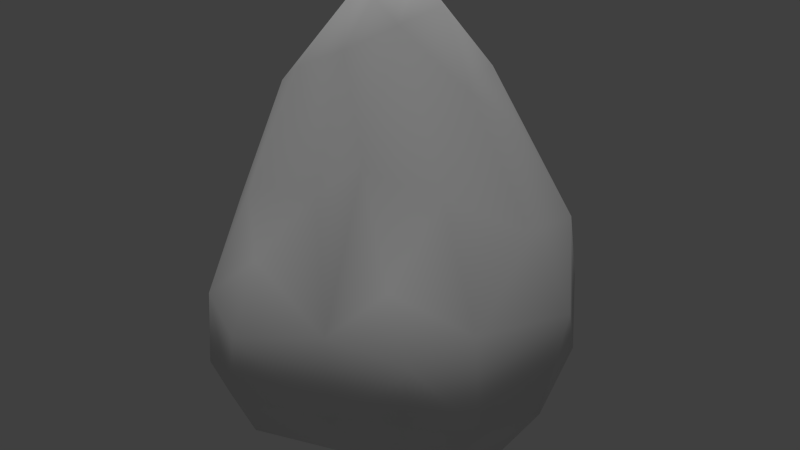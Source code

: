 # Source: ironOre_b.blend  (saved by Blender 2.72.0; exported with 4.5.12 LTS)
import bpy
from mathutils import Matrix  # noqa: F401  (used for matrix-valued properties, if any)

bpy.ops.wm.read_factory_settings(use_empty=True)
scene = bpy.context.scene
scene.name = 'Scene'

# ---- collections
col_collection_1 = bpy.data.collections.new('Collection 1'); scene.collection.children.link(col_collection_1)

# ---- materials (node trees are filled in below, after node groups)
mat_material = bpy.data.materials.new('Material')
mat_material.alpha_threshold = 0.0
mat_material.use_transparent_shadow = False
mat_material.roughness = 0.5
mat_material.line_color = (0.0, 0.0, 0.0, 1.0)

# ---- material node trees

# ---- world
world_world = bpy.data.worlds.new('World'); scene.world = world_world
world_world.color = (0.05088, 0.05088, 0.05088)
world_world.use_sun_shadow = False
world_world.sun_shadow_jitter_overblur = 0.0
world_world.cycles.sampling_method = 'MANUAL'
world_world.cycles.sample_map_resolution = 256

# ---- lights
light_hemi = bpy.data.lights.new('Hemi', 'SUN')
light_hemi.transmission_factor = 0.0
light_hemi.angle = 0.1993
light_hemi.energy = 1.0
light_hemi.shadow_buffer_clip_start = 0.5
light_hemi.shadow_soft_size = 0.1
light_hemi.shadow_cascade_max_distance = 1000.0
light_hemi.cycles.use_multiple_importance_sampling = False

# ---- meshes
me_rockhigh96 = bpy.data.meshes.new('rockhigh96')
me_rockhigh96.from_pydata([(-0.8172, 0.2003, -0.04403), (0.2843, 0.9158, 0.02099), (0.7904, -0.3216, -0.4137), (0.6119, -0.628, 0.02345), (0.3087, 0.4943, -0.733), (-0.2696, -0.007049, 1.531), (-0.7654, -0.5973, -0.2453), (-0.7308, -0.4154, 0.428), (-0.562, 0.1657, 1.267), (-0.4241, 0.8309, 0.1692), (-0.3489, 0.4981, 1.181), (0.2066, 0.4982, 1.117), (0.8181, 0.4644, -0.3039), (0.6808, 0.2069, 0.4433), (0.7555, -0.3328, 0.1284), (0.238, -0.801, -0.3251), (-0.1142, 0.3018, 1.574), (0.7006, 0.005981, -0.7705), (0.2825, -0.366, -0.8467), (-0.4289, -0.4352, -0.7928), (-0.4991, 0.4055, -0.5758), (-0.4143, -0.2595, 1.181), (0.09053, -0.3605, 0.8271), (0.007823, -0.007647, 1.405), (-0.5567, -0.5037, 0.552), (-0.6772, 0.6034, 0.1841), (-0.672, 0.58, -0.1421), (-0.6138, -0.7784, 0.05354), (0.09961, 0.2272, 1.464), (0.6179, 0.7732, -0.06887), (-0.4834, 0.7833, -0.2889), (-0.1393, -0.2457, 1.307), (0.5717, -0.6385, -0.2926), (0.6321, 0.4546, -0.5889), (-0.09408, 0.02376, -0.8687), (-0.7447, -0.2145, -0.5126), (-0.8581, -0.1866, -0.1913), (0.4261, -0.6066, -0.5703), (-0.7872, 0.2799, -0.3247), (-0.5632, -0.8508, -0.3059), (-0.298, 0.3057, 1.535), (0.4802, 0.3737, 0.8498), (0.3367, 0.8224, -0.4073), (0.3365, 0.1359, 1.108), (0.4093, -0.5612, 0.3402), (0.6319, -0.369, -0.6938), (-0.0948, 0.7797, 0.6634), (-0.5915, -0.2058, 1.051), (0.8751, 0.3076, 0.001727), (-0.09153, 0.8675, -0.429), (-0.125, -0.03225, 1.518), (0.4072, -0.1607, 0.6652), (-0.09297, 0.9244, 0.06666), (-0.09827, 0.5384, 1.268), (0.6429, 0.6432, 0.3483), (0.2876, 0.7662, 0.5425), (0.878, 0.07198, -0.4852), (-0.3395, -0.7701, -0.6868), (-0.5688, 0.4629, 0.62), (-0.5789, -0.7034, -0.5619), (-0.3457, -0.9171, -0.3669), (-0.3081, -0.7232, 0.3284), (0.2277, -0.8066, 0.1397), (-0.292, -0.9198, -0.01662), (0.3372, 0.02321, -0.8908), (-0.1159, -0.4774, 0.6672), (-0.1139, -0.3852, -0.8743), (-0.08927, 0.5043, -0.7306)], [], [(18, 45, 37), (21, 65, 31), (19, 57, 59), (0, 58, 25), (0, 25, 26), (0, 26, 38), (0, 38, 35), (0, 35, 36), (1, 52, 46), (1, 46, 55), (1, 55, 54), (1, 54, 29), (1, 29, 42), (23, 28, 16), (1, 42, 49), (1, 49, 52), (2, 56, 48), (2, 48, 14), (2, 14, 3), (2, 3, 32), (2, 32, 37), (2, 37, 45), (2, 45, 17), (2, 17, 56), (21, 47, 24), (19, 59, 35), (60, 63, 27), (60, 27, 39), (60, 39, 59), (60, 59, 57), (61, 65, 24), (22, 31, 65), (4, 64, 34), (4, 34, 67), (4, 67, 49), (4, 49, 42), (20, 26, 30), (4, 42, 33), (4, 33, 17), (4, 17, 64), (5, 21, 31), (5, 31, 50), (5, 50, 16), (5, 16, 40), (5, 40, 8), (5, 8, 47), (18, 64, 17), (5, 47, 21), (6, 39, 27), (18, 37, 57), (18, 57, 66), (20, 35, 38), (6, 36, 35), (6, 35, 59), (23, 16, 50), (6, 59, 39), (20, 38, 26), (7, 24, 47), (23, 43, 28), (21, 24, 65), (23, 31, 22), (7, 36, 6), (7, 6, 27), (7, 27, 24), (8, 7, 47), (18, 17, 45), (18, 66, 34), (23, 22, 51), (18, 34, 64), (58, 0, 8), (8, 0, 36), (8, 36, 7), (9, 25, 58), (9, 58, 10), (9, 10, 46), (9, 46, 52), (9, 52, 49), (9, 49, 30), (9, 30, 26), (9, 26, 25), (23, 51, 43), (10, 8, 40), (10, 40, 16), (10, 16, 53), (10, 53, 46), (20, 67, 34), (20, 34, 19), (10, 58, 8), (11, 53, 16), (11, 16, 28), (11, 28, 43), (11, 43, 41), (11, 41, 54), (11, 54, 55), (11, 55, 46), (11, 46, 53), (12, 29, 54), (12, 54, 48), (62, 61, 63), (12, 48, 56), (12, 56, 17), (12, 17, 33), (12, 33, 42), (12, 42, 29), (13, 41, 43), (19, 66, 57), (13, 43, 51), (22, 44, 51), (19, 34, 66), (62, 3, 44), (13, 48, 54), (13, 54, 41), (14, 13, 51), (14, 51, 44), (23, 50, 31), (20, 30, 49), (14, 44, 3), (61, 24, 27), (61, 27, 63), (14, 48, 13), (15, 32, 3), (15, 3, 62), (15, 62, 63), (15, 63, 60), (15, 60, 57), (15, 57, 37), (20, 19, 35), (15, 37, 32), (20, 49, 67), (22, 62, 44), (22, 65, 62), (62, 65, 61)])
me_rockhigh96.polygons.foreach_set('use_smooth', [True] * 132)
_uv = me_rockhigh96.uv_layers.new(name='UVMap')
_uv.uv.foreach_set('vector', [0.1866, -0.4285, 0.3576, -0.3933, 0.2822, -0.2756, 0.5717, 0.2558, 0.4939, 0.1523, 0.6081, 0.2, 0.1665, 0.7416, 0.007989, 0.6066, 0.1588, 0.5552, 0.5698, 0.5674, 0.7147, 0.4354, 0.725, 0.5336, 0.5698, 0.5674, 0.725, 0.5336, 0.6972, 0.647, 0.5698, 0.5674, 0.6972, 0.647, 0.5587, 0.6694, 0.5698, 0.5674, 0.5587, 0.6694, 0.3659, 0.6505, 0.5698, 0.5674, 0.3659, 0.6505, 0.44, 0.5476, 1.136, 0.03194, 1.217, 0.1941, 0.9588, 0.3438, 1.136, 0.03194, 0.9588, 0.3438, 0.9661, 0.1169, 1.136, 0.03194, 0.9661, 0.1169, 0.9533, -0.05656, 1.136, 0.03194, 0.9533, -0.05656, 1.067, -0.1081, 1.136, 0.03194, 1.067, -0.1081, 1.251, -0.1284, 0.6587, 0.1583, 0.7227, 0.169, 0.7225, 0.2152, 1.136, 0.03194, 1.251, -0.1284, 1.434, 0.006012, 1.136, 0.03194, 1.434, 0.006012, 1.217, 0.1941, 0.4767, -0.329, 0.6188, -0.4704, 0.8605, -0.276, 0.4767, -0.329, 0.8605, -0.276, 0.576, -0.1813, 0.4767, -0.329, 0.576, -0.1813, 0.4158, -0.1243, 0.4767, -0.329, 0.4158, -0.1243, 0.3827, -0.2024, 0.4767, -0.329, 0.3827, -0.2024, 0.2822, -0.2756, 0.4767, -0.329, 0.2822, -0.2756, 0.3576, -0.3933, 0.4767, -0.329, 0.3576, -0.3933, 0.4456, -0.5736, 0.4767, -0.329, 0.4456, -0.5736, 0.6188, -0.4704, 0.5717, 0.2558, 0.5432, 0.3182, 0.4566, 0.2893, 0.1665, 0.7416, 0.1588, 0.5552, 0.3659, 0.6505, 0.04731, 0.3679, 0.1876, 0.1894, 0.2927, 0.334, 0.04731, 0.3679, 0.2927, 0.334, 0.182, 0.4196, 0.04731, 0.3679, 0.182, 0.4196, 0.1588, 0.5552, 0.04731, 0.3679, 0.1588, 0.5552, 0.007989, 0.6066, 0.3551, 0.1941, 0.4939, 0.1523, 0.4566, 0.2893, 0.5347, 0.09237, 0.6081, 0.2, 0.4939, 0.1523, 1.358, -0.3195, 1.413, -0.5768, 1.651, -0.4902, 1.358, -0.3195, 1.651, -0.4902, 1.539, -0.2352, 1.358, -0.3195, 1.539, -0.2352, 1.434, 0.006012, 1.358, -0.3195, 1.434, 0.006012, 1.251, -0.1284, 0.5947, 0.8789, 0.6972, 0.647, 0.7938, 0.7297, 1.358, -0.3195, 1.251, -0.1284, 1.187, -0.3514, 1.358, -0.3195, 1.187, -0.3514, 1.192, -0.612, 1.358, -0.3195, 1.192, -0.612, 1.413, -0.5768, 0.6564, 0.2375, 0.5717, 0.2558, 0.6081, 0.2, 0.6564, 0.2375, 0.6081, 0.2, 0.6588, 0.2141, 0.6564, 0.2375, 0.6588, 0.2141, 0.7225, 0.2152, 0.6564, 0.2375, 0.7225, 0.2152, 0.695, 0.2706, 0.6564, 0.2375, 0.695, 0.2706, 0.6318, 0.3525, 0.6564, 0.2375, 0.6318, 0.3525, 0.5432, 0.3182, 0.1866, -0.4285, 0.2328, -0.6275, 0.4456, -0.5736, 0.6564, 0.2375, 0.5432, 0.3182, 0.5717, 0.2558, 0.3043, 0.4776, 0.182, 0.4196, 0.2927, 0.334, 0.1866, -0.4285, 0.2822, -0.2756, -0.08623, -0.1264, 0.1866, -0.4285, -0.08623, -0.1264, -0.01581, -0.3924, 0.5947, 0.8789, 0.3659, 0.6505, 0.5587, 0.6694, 0.3043, 0.4776, 0.44, 0.5476, 0.3659, 0.6505, 0.3043, 0.4776, 0.3659, 0.6505, 0.1588, 0.5552, 0.6587, 0.1583, 0.7225, 0.2152, 0.6588, 0.2141, 0.3043, 0.4776, 0.1588, 0.5552, 0.182, 0.4196, 0.5947, 0.8789, 0.5587, 0.6694, 0.6972, 0.647, 0.4481, 0.3998, 0.4566, 0.2893, 0.5432, 0.3182, 0.6587, 0.1583, 0.7153, 0.06958, 0.7227, 0.169, 0.5717, 0.2558, 0.4566, 0.2893, 0.4939, 0.1523, 0.6587, 0.1583, 0.6081, 0.2, 0.5347, 0.09237, 0.4481, 0.3998, 0.44, 0.5476, 0.3043, 0.4776, 0.4481, 0.3998, 0.3043, 0.4776, 0.2927, 0.334, 0.4481, 0.3998, 0.2927, 0.334, 0.4566, 0.2893, 0.6318, 0.3525, 0.4481, 0.3998, 0.5432, 0.3182, 0.1866, -0.4285, 0.4456, -0.5736, 0.3576, -0.3933, 0.1866, -0.4285, -0.01581, -0.3924, -0.0155, -0.6275, 0.6587, 0.1583, 0.5347, 0.09237, 0.6174, -0.006461, 0.1866, -0.4285, -0.0155, -0.6275, 0.2328, -0.6275, 0.7147, 0.4354, 0.5698, 0.5674, 0.6318, 0.3525, 0.6318, 0.3525, 0.5698, 0.5674, 0.44, 0.5476, 0.6318, 0.3525, 0.44, 0.5476, 0.4481, 0.3998, 0.8623, 0.548, 0.725, 0.5336, 0.7147, 0.4354, 0.8623, 0.548, 0.7147, 0.4354, 0.7682, 0.3317, 0.8623, 0.548, 0.7682, 0.3317, 0.9588, 0.3438, 0.8623, 0.548, 0.9588, 0.3438, 1.014, 0.5933, 0.8623, 0.548, 1.014, 0.5933, 0.9662, 0.8643, 0.8623, 0.548, 0.9662, 0.8643, 0.7938, 0.7297, 0.8623, 0.548, 0.7938, 0.7297, 0.6972, 0.647, 0.8623, 0.548, 0.6972, 0.647, 0.725, 0.5336, 0.6587, 0.1583, 0.6174, -0.006461, 0.7153, 0.06958, 0.7682, 0.3317, 0.6318, 0.3525, 0.695, 0.2706, 0.7682, 0.3317, 0.695, 0.2706, 0.7225, 0.2152, 0.7682, 0.3317, 0.7225, 0.2152, 0.8065, 0.247, 0.7682, 0.3317, 0.8065, 0.247, 0.9588, 0.3438, 1.772, -0.1427, 1.539, -0.2352, 1.651, -0.4902, 0.5947, 0.8789, 0.2659, 1.025, 0.1665, 0.7416, 0.7682, 0.3317, 0.7147, 0.4354, 0.6318, 0.3525, 0.8201, 0.1615, 0.8065, 0.247, 0.7225, 0.2152, 0.8201, 0.1615, 0.7225, 0.2152, 0.7227, 0.169, 0.8201, 0.1615, 0.7227, 0.169, 0.7153, 0.06958, 0.8201, 0.1615, 0.7153, 0.06958, 0.7985, 0.02506, 0.8201, 0.1615, 0.7985, 0.02506, 0.9533, -0.05656, 0.8201, 0.1615, 0.9533, -0.05656, 0.9661, 0.1169, 0.8201, 0.1615, 0.9661, 0.1169, 0.9588, 0.3438, 0.8201, 0.1615, 0.9588, 0.3438, 0.8065, 0.247, 1.032, -0.3058, 1.067, -0.1081, 0.9533, -0.05656, 1.032, -0.3058, 0.9533, -0.05656, 0.8605, -0.276, 0.3493, -0.002521, 0.3551, 0.1941, 0.1876, 0.1894, 1.032, -0.3058, 0.8605, -0.276, 1.019, -0.5244, 1.032, -0.3058, 1.019, -0.5244, 1.192, -0.612, 1.032, -0.3058, 1.192, -0.612, 1.187, -0.3514, 1.032, -0.3058, 1.187, -0.3514, 1.251, -0.1284, 1.032, -0.3058, 1.251, -0.1284, 1.067, -0.1081, 0.7679, -0.0941, 0.7985, 0.02506, 0.7153, 0.06958, 0.1665, 0.7416, 0.07579, 0.8892, 0.007989, 0.6066, 0.7679, -0.0941, 0.7153, 0.06958, 0.6174, -0.006461, 0.5347, 0.09237, 0.4801, -0.05426, 0.6174, -0.006461, 0.1665, 0.7416, 0.2659, 1.025, 0.07579, 0.8892, 0.3493, -0.002521, 0.4158, -0.1243, 0.4801, -0.05426, 0.7679, -0.0941, 0.8605, -0.276, 0.9533, -0.05656, 0.7679, -0.0941, 0.9533, -0.05656, 0.7985, 0.02506, 0.576, -0.1813, 0.7679, -0.0941, 0.6174, -0.006461, 0.576, -0.1813, 0.6174, -0.006461, 0.4801, -0.05426, 0.6587, 0.1583, 0.6588, 0.2141, 0.6081, 0.2, 0.5947, 0.8789, 0.7938, 0.7297, 0.9662, 0.8643, 0.576, -0.1813, 0.4801, -0.05426, 0.4158, -0.1243, 0.3551, 0.1941, 0.4566, 0.2893, 0.2927, 0.334, 0.3551, 0.1941, 0.2927, 0.334, 0.1876, 0.1894, 0.576, -0.1813, 0.8605, -0.276, 0.7679, -0.0941, 0.2621, -0.1228, 0.3827, -0.2024, 0.4158, -0.1243, 0.2621, -0.1228, 0.4158, -0.1243, 0.3493, -0.002521, 0.2621, -0.1228, 0.3493, -0.002521, 0.1876, 0.1894, 0.2621, -0.1228, 0.1876, 0.1894, 0.01808, 0.0562, 0.2621, -0.1228, 0.01808, 0.0562, -0.08623, -0.1264, 0.2621, -0.1228, -0.08623, -0.1264, 0.2822, -0.2756, 0.5947, 0.8789, 0.1665, 0.7416, 0.3659, 0.6505, 0.2621, -0.1228, 0.2822, -0.2756, 0.3827, -0.2024, 1.772, -0.1427, 1.434, 0.006012, 1.539, -0.2352, 0.5347, 0.09237, 0.3493, -0.002521, 0.4801, -0.05426, 0.5347, 0.09237, 0.4939, 0.1523, 0.3493, -0.002521, 0.3493, -0.002521, 0.4939, 0.1523, 0.3551, 0.1941])
me_rockhigh96.materials.append(mat_material)
me_rockhigh96.use_remesh_preserve_volume = False
me_rockhigh96.use_remesh_preserve_attributes = False
me_rockhigh96.use_mirror_vertex_groups = False
me_rockhigh96.update()

# ---- objects
ob_base01 = bpy.data.objects.new('base01', None)
ob_collision_1 = bpy.data.objects.new('collision-1', None)
ob_nulldetail0 = bpy.data.objects.new('nulldetail0', None)
ob_detail96 = bpy.data.objects.new('detail96', None)
ob_detail8 = bpy.data.objects.new('detail8', None)
ob_start01 = bpy.data.objects.new('start01', None)
ob_rockhigh96 = bpy.data.objects.new('rockhigh96', me_rockhigh96)
ob_hemi = bpy.data.objects.new('Hemi', light_hemi)

# ---- transforms, parenting, visibility, modifiers, constraints
ob_base01.location = (0.0, 0.0, 0.0)
ob_base01.empty_image_offset = (0.0, 0.0)
ob_base01.lineart.crease_threshold = 0.0
ob_collision_1.parent = ob_base01
ob_collision_1.location = (0.0, 0.0, 0.0)
ob_collision_1.empty_image_offset = (0.0, 0.0)
ob_collision_1.lineart.crease_threshold = 0.0
ob_nulldetail0.parent = ob_base01
ob_nulldetail0.location = (0.0, 0.0, 0.0)
ob_nulldetail0.empty_image_offset = (0.0, 0.0)
ob_nulldetail0.lineart.crease_threshold = 0.0
ob_detail96.parent = ob_base01
ob_detail96.location = (0.0, 0.0, 0.0)
ob_detail96.empty_image_offset = (0.0, 0.0)
ob_detail96.lineart.crease_threshold = 0.0
ob_detail8.parent = ob_base01
ob_detail8.location = (0.0, 0.0, 0.0)
ob_detail8.empty_image_offset = (0.0, 0.0)
ob_detail8.lineart.crease_threshold = 0.0
ob_start01.parent = ob_base01
ob_start01.location = (0.0, 0.0, 0.0)
ob_start01.empty_image_offset = (0.0, 0.0)
ob_start01.lineart.crease_threshold = 0.0
ob_rockhigh96.parent = ob_start01
ob_rockhigh96.location = (0.0, 0.0, 0.0)
ob_rockhigh96.lineart.crease_threshold = 0.0
ob_hemi.location = (6.723, -0.477, -0.01665)
ob_hemi.lineart.crease_threshold = 0.0

# ---- collection membership
col_collection_1.objects.link(ob_base01)
col_collection_1.objects.link(ob_collision_1)
col_collection_1.objects.link(ob_nulldetail0)
col_collection_1.objects.link(ob_detail96)
col_collection_1.objects.link(ob_detail8)
col_collection_1.objects.link(ob_start01)
col_collection_1.objects.link(ob_rockhigh96)
col_collection_1.objects.link(ob_hemi)

# ---- scene / render settings (as saved in the file)
scene.frame_start = 1; scene.frame_end = 250; scene.frame_set(1)
scene.render.engine = 'BLENDER_EEVEE_NEXT'
scene.render.image_settings.color_mode = 'RGB'
scene.render.image_settings.compression = 90
scene.render.resolution_percentage = 50
scene.render.dither_intensity = 0.0
scene.render.bake_margin = 2
scene.render.bake_bias = 0.0
scene.cycles.use_denoising = False
scene.cycles.samples = 10
scene.cycles.sampling_pattern = 'TABULATED_SOBOL'
scene.cycles.light_sampling_threshold = 0.0
scene.cycles.use_adaptive_sampling = False
scene.cycles.use_light_tree = False
scene.cycles.blur_glossy = 0.0
scene.cycles.volume_bounces = 1
scene.cycles.pixel_filter_type = 'GAUSSIAN'
scene.cycles.sample_clamp_indirect = 0.0
scene.view_settings.view_transform = 'Standard'
bpy.context.view_layer.update()

# ---- added for rendering (the .blend has no active camera): camera
cam_auto = bpy.data.cameras.new('AutoCamera')
cam_auto.lens = 50.0
cam_auto.sensor_width = 36.0
cam_auto.clip_end = 1000.0
ob_auto_camera = bpy.data.objects.new('AutoCamera', cam_auto)
scene.collection.objects.link(ob_auto_camera)
ob_auto_camera.location = (3.27996, -3.9217, 2.95774)
ob_auto_camera.rotation_euler = (1.09748, -7.21219e-08, 0.694738)
scene.camera = ob_auto_camera
bpy.context.view_layer.update()
